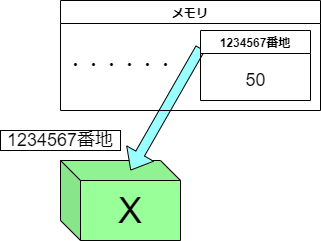

The diagram above was exported from draw.io. Its source (the exported page's mxGraphModel, read from the mxfile embedded in the PNG):
<mxGraphModel dx="370" dy="349" grid="1" gridSize="10" guides="1" tooltips="1" connect="1" arrows="1" fold="1" page="1" pageScale="1" pageWidth="827" pageHeight="1169" math="0" shadow="0">
  <root>
    <mxCell id="0" />
    <mxCell id="1" parent="0" />
    <mxCell id="2" value="&lt;font style=&quot;font-size: 36px&quot;&gt;X&lt;/font&gt;" style="shape=cube;whiteSpace=wrap;html=1;boundedLbl=1;backgroundOutline=1;darkOpacity=0.05;darkOpacity2=0.1;fillColor=#99FF99;" vertex="1" parent="1">
      <mxGeometry x="80" y="180" width="120" height="80" as="geometry" />
    </mxCell>
    <mxCell id="3" value="" style="shape=flexArrow;endArrow=classic;html=1;entryX=0.583;entryY=0.125;entryDx=0;entryDy=0;entryPerimeter=0;fillColor=#99FFFF;exitX=0;exitY=0.25;exitDx=0;exitDy=0;" edge="1" parent="1" target="2" source="7">
      <mxGeometry width="50" height="50" relative="1" as="geometry">
        <mxPoint x="180" y="110" as="sourcePoint" />
        <mxPoint x="130" y="150" as="targetPoint" />
      </mxGeometry>
    </mxCell>
    <mxCell id="6" value="メモリ" style="swimlane;" vertex="1" parent="1">
      <mxGeometry x="80" y="20" width="260" height="110" as="geometry" />
    </mxCell>
    <mxCell id="7" value="1234567番地" style="swimlane;" vertex="1" parent="6">
      <mxGeometry x="140" y="30" width="110" height="70" as="geometry" />
    </mxCell>
    <mxCell id="8" value="&lt;font style=&quot;font-size: 18px&quot;&gt;50&lt;/font&gt;" style="text;html=1;align=center;verticalAlign=middle;resizable=0;points=[];autosize=1;strokeColor=none;fillColor=none;" vertex="1" parent="7">
      <mxGeometry x="35" y="40" width="40" height="20" as="geometry" />
    </mxCell>
    <mxCell id="9" value="&lt;span style=&quot;font-size: 18px&quot;&gt;・・・・・・&lt;/span&gt;" style="text;html=1;align=center;verticalAlign=middle;resizable=0;points=[];autosize=1;strokeColor=none;fillColor=none;" vertex="1" parent="6">
      <mxGeometry y="55" width="120" height="20" as="geometry" />
    </mxCell>
    <mxCell id="10" value="1234567番地" style="rounded=0;whiteSpace=wrap;html=1;fontSize=18;" vertex="1" parent="1">
      <mxGeometry x="20" y="150" width="120" height="20" as="geometry" />
    </mxCell>
  </root>
</mxGraphModel>